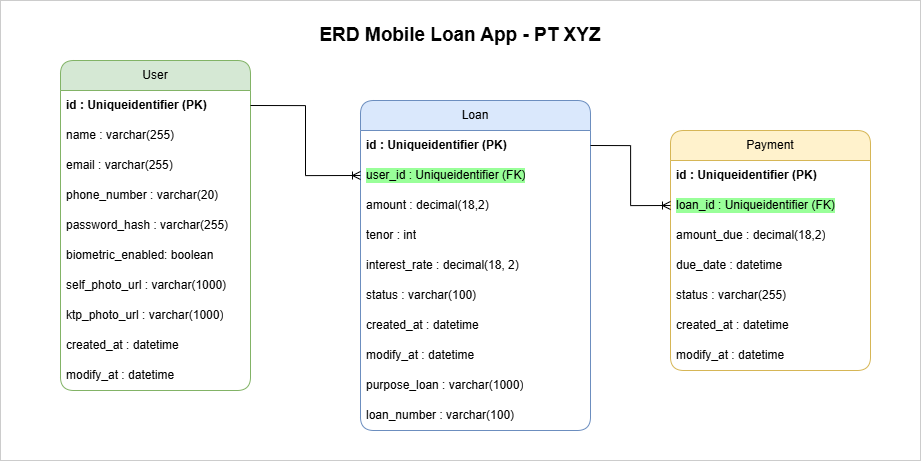

The diagram above was exported from draw.io. Its source (the exported page's mxGraphModel, read from the mxfile embedded in the PNG):
<mxGraphModel dx="1747" dy="1002" grid="1" gridSize="10" guides="1" tooltips="1" connect="1" arrows="1" fold="1" page="1" pageScale="1" pageWidth="827" pageHeight="1169" math="0" shadow="0">
  <root>
    <mxCell id="0" />
    <mxCell id="1" parent="0" />
    <mxCell id="3vxhmD5drycMfAM-_AII-2" parent="1" style="rounded=0;whiteSpace=wrap;html=1;fillColor=none;strokeColor=#CCCCCC;" value="" vertex="1">
      <mxGeometry height="460" width="920" x="240" y="180" as="geometry" />
    </mxCell>
    <mxCell id="5xY_91pZA58oFQf5gJSt-1" parent="1" style="swimlane;fontStyle=0;childLayout=stackLayout;horizontal=1;startSize=30;horizontalStack=0;resizeParent=1;resizeParentMax=0;resizeLast=0;collapsible=1;marginBottom=0;whiteSpace=wrap;html=1;textShadow=0;rounded=1;fillColor=#d5e8d4;strokeColor=#82b366;" value="User" vertex="1">
      <mxGeometry height="330" width="190" x="300" y="240" as="geometry" />
    </mxCell>
    <mxCell id="5xY_91pZA58oFQf5gJSt-2" parent="5xY_91pZA58oFQf5gJSt-1" style="text;strokeColor=none;fillColor=none;align=left;verticalAlign=middle;spacingLeft=4;spacingRight=4;overflow=hidden;points=[[0,0.5],[1,0.5]];portConstraint=eastwest;rotatable=0;whiteSpace=wrap;html=1;labelBackgroundColor=default;" value="&lt;b&gt;id :&amp;nbsp;&lt;span style=&quot;text-wrap-mode: nowrap;&quot;&gt;Uniqueidentifier (PK)&lt;/span&gt;&lt;/b&gt;" vertex="1">
      <mxGeometry height="30" width="190" y="30" as="geometry" />
    </mxCell>
    <mxCell id="5xY_91pZA58oFQf5gJSt-3" parent="5xY_91pZA58oFQf5gJSt-1" style="text;strokeColor=none;fillColor=none;align=left;verticalAlign=middle;spacingLeft=4;spacingRight=4;overflow=hidden;points=[[0,0.5],[1,0.5]];portConstraint=eastwest;rotatable=0;whiteSpace=wrap;html=1;" value="name : varchar(255)" vertex="1">
      <mxGeometry height="30" width="190" y="60" as="geometry" />
    </mxCell>
    <mxCell id="5xY_91pZA58oFQf5gJSt-4" parent="5xY_91pZA58oFQf5gJSt-1" style="text;strokeColor=none;fillColor=none;align=left;verticalAlign=middle;spacingLeft=4;spacingRight=4;overflow=hidden;points=[[0,0.5],[1,0.5]];portConstraint=eastwest;rotatable=0;whiteSpace=wrap;html=1;" value="email&amp;nbsp;: varchar(255)" vertex="1">
      <mxGeometry height="30" width="190" y="90" as="geometry" />
    </mxCell>
    <mxCell id="5xY_91pZA58oFQf5gJSt-9" parent="5xY_91pZA58oFQf5gJSt-1" style="text;strokeColor=none;fillColor=none;align=left;verticalAlign=middle;spacingLeft=4;spacingRight=4;overflow=hidden;points=[[0,0.5],[1,0.5]];portConstraint=eastwest;rotatable=0;whiteSpace=wrap;html=1;" value="phone_number&amp;nbsp;: varchar(20)" vertex="1">
      <mxGeometry height="30" width="190" y="120" as="geometry" />
    </mxCell>
    <mxCell id="5xY_91pZA58oFQf5gJSt-8" parent="5xY_91pZA58oFQf5gJSt-1" style="text;strokeColor=none;fillColor=none;align=left;verticalAlign=middle;spacingLeft=4;spacingRight=4;overflow=hidden;points=[[0,0.5],[1,0.5]];portConstraint=eastwest;rotatable=0;whiteSpace=wrap;html=1;" value="password_hash&amp;nbsp;: varchar(255)" vertex="1">
      <mxGeometry height="30" width="190" y="150" as="geometry" />
    </mxCell>
    <mxCell id="5xY_91pZA58oFQf5gJSt-7" parent="5xY_91pZA58oFQf5gJSt-1" style="text;strokeColor=none;fillColor=none;align=left;verticalAlign=middle;spacingLeft=4;spacingRight=4;overflow=hidden;points=[[0,0.5],[1,0.5]];portConstraint=eastwest;rotatable=0;whiteSpace=wrap;html=1;" value="biometric_enabled: boolean" vertex="1">
      <mxGeometry height="30" width="190" y="180" as="geometry" />
    </mxCell>
    <mxCell id="5xY_91pZA58oFQf5gJSt-6" parent="5xY_91pZA58oFQf5gJSt-1" style="text;strokeColor=none;fillColor=none;align=left;verticalAlign=middle;spacingLeft=4;spacingRight=4;overflow=hidden;points=[[0,0.5],[1,0.5]];portConstraint=eastwest;rotatable=0;whiteSpace=wrap;html=1;" value="self_photo_url&amp;nbsp;: varchar(1000)" vertex="1">
      <mxGeometry height="30" width="190" y="210" as="geometry" />
    </mxCell>
    <mxCell id="5xY_91pZA58oFQf5gJSt-5" parent="5xY_91pZA58oFQf5gJSt-1" style="text;strokeColor=none;fillColor=none;align=left;verticalAlign=middle;spacingLeft=4;spacingRight=4;overflow=hidden;points=[[0,0.5],[1,0.5]];portConstraint=eastwest;rotatable=0;whiteSpace=wrap;html=1;" value="ktp_photo_url&amp;nbsp;: varchar(1000)" vertex="1">
      <mxGeometry height="30" width="190" y="240" as="geometry" />
    </mxCell>
    <mxCell id="5xY_91pZA58oFQf5gJSt-20" parent="5xY_91pZA58oFQf5gJSt-1" style="text;strokeColor=none;fillColor=none;align=left;verticalAlign=middle;spacingLeft=4;spacingRight=4;overflow=hidden;points=[[0,0.5],[1,0.5]];portConstraint=eastwest;rotatable=0;whiteSpace=wrap;html=1;" value="created_at : datetime" vertex="1">
      <mxGeometry height="30" width="190" y="270" as="geometry" />
    </mxCell>
    <mxCell id="5xY_91pZA58oFQf5gJSt-21" parent="5xY_91pZA58oFQf5gJSt-1" style="text;strokeColor=none;fillColor=none;align=left;verticalAlign=middle;spacingLeft=4;spacingRight=4;overflow=hidden;points=[[0,0.5],[1,0.5]];portConstraint=eastwest;rotatable=0;whiteSpace=wrap;html=1;" value="modify_at&amp;nbsp;: datetime" vertex="1">
      <mxGeometry height="30" width="190" y="300" as="geometry" />
    </mxCell>
    <mxCell id="5xY_91pZA58oFQf5gJSt-10" parent="1" style="swimlane;fontStyle=0;childLayout=stackLayout;horizontal=1;startSize=30;horizontalStack=0;resizeParent=1;resizeParentMax=0;resizeLast=0;collapsible=1;marginBottom=0;whiteSpace=wrap;html=1;rounded=1;fillColor=#dae8fc;strokeColor=#6c8ebf;" value="Loan" vertex="1">
      <mxGeometry height="330" width="230" x="600" y="280" as="geometry" />
    </mxCell>
    <mxCell id="5xY_91pZA58oFQf5gJSt-11" parent="5xY_91pZA58oFQf5gJSt-10" style="text;strokeColor=none;fillColor=none;align=left;verticalAlign=middle;spacingLeft=4;spacingRight=4;overflow=hidden;points=[[0,0.5],[1,0.5]];portConstraint=eastwest;rotatable=0;whiteSpace=wrap;html=1;" value="&lt;b&gt;id :&amp;nbsp;&lt;span style=&quot;text-wrap-mode: nowrap;&quot;&gt;Uniqueidentifier (PK)&lt;/span&gt;&lt;/b&gt;" vertex="1">
      <mxGeometry height="30" width="230" y="30" as="geometry" />
    </mxCell>
    <mxCell id="5xY_91pZA58oFQf5gJSt-12" parent="5xY_91pZA58oFQf5gJSt-10" style="text;strokeColor=none;fillColor=none;align=left;verticalAlign=middle;spacingLeft=4;spacingRight=4;overflow=hidden;points=[[0,0.5],[1,0.5]];portConstraint=eastwest;rotatable=0;whiteSpace=wrap;html=1;labelBackgroundColor=#99FF99;" value="&lt;span style=&quot;&quot;&gt;user_id :&amp;nbsp;&lt;/span&gt;&lt;span style=&quot;text-wrap-mode: nowrap;&quot;&gt;Uniqueidentifier (FK)&lt;/span&gt;" vertex="1">
      <mxGeometry height="30" width="230" y="60" as="geometry" />
    </mxCell>
    <mxCell id="5xY_91pZA58oFQf5gJSt-19" parent="5xY_91pZA58oFQf5gJSt-10" style="text;strokeColor=none;fillColor=none;align=left;verticalAlign=middle;spacingLeft=4;spacingRight=4;overflow=hidden;points=[[0,0.5],[1,0.5]];portConstraint=eastwest;rotatable=0;whiteSpace=wrap;html=1;" value="amount : decimal(18,2)" vertex="1">
      <mxGeometry height="30" width="230" y="90" as="geometry" />
    </mxCell>
    <mxCell id="5xY_91pZA58oFQf5gJSt-18" parent="5xY_91pZA58oFQf5gJSt-10" style="text;strokeColor=none;fillColor=none;align=left;verticalAlign=middle;spacingLeft=4;spacingRight=4;overflow=hidden;points=[[0,0.5],[1,0.5]];portConstraint=eastwest;rotatable=0;whiteSpace=wrap;html=1;" value="tenor : int" vertex="1">
      <mxGeometry height="30" width="230" y="120" as="geometry" />
    </mxCell>
    <mxCell id="5xY_91pZA58oFQf5gJSt-17" parent="5xY_91pZA58oFQf5gJSt-10" style="text;strokeColor=none;fillColor=none;align=left;verticalAlign=middle;spacingLeft=4;spacingRight=4;overflow=hidden;points=[[0,0.5],[1,0.5]];portConstraint=eastwest;rotatable=0;whiteSpace=wrap;html=1;" value="interest_rate : decimal(18, 2)" vertex="1">
      <mxGeometry height="30" width="230" y="150" as="geometry" />
    </mxCell>
    <mxCell id="5xY_91pZA58oFQf5gJSt-16" parent="5xY_91pZA58oFQf5gJSt-10" style="text;strokeColor=none;fillColor=none;align=left;verticalAlign=middle;spacingLeft=4;spacingRight=4;overflow=hidden;points=[[0,0.5],[1,0.5]];portConstraint=eastwest;rotatable=0;whiteSpace=wrap;html=1;" value="status&amp;nbsp;: varchar(100)" vertex="1">
      <mxGeometry height="30" width="230" y="180" as="geometry" />
    </mxCell>
    <mxCell id="5xY_91pZA58oFQf5gJSt-15" parent="5xY_91pZA58oFQf5gJSt-10" style="text;strokeColor=none;fillColor=none;align=left;verticalAlign=middle;spacingLeft=4;spacingRight=4;overflow=hidden;points=[[0,0.5],[1,0.5]];portConstraint=eastwest;rotatable=0;whiteSpace=wrap;html=1;" value="created_at&amp;nbsp;: datetime" vertex="1">
      <mxGeometry height="30" width="230" y="210" as="geometry" />
    </mxCell>
    <mxCell id="5xY_91pZA58oFQf5gJSt-14" parent="5xY_91pZA58oFQf5gJSt-10" style="text;strokeColor=none;fillColor=none;align=left;verticalAlign=middle;spacingLeft=4;spacingRight=4;overflow=hidden;points=[[0,0.5],[1,0.5]];portConstraint=eastwest;rotatable=0;whiteSpace=wrap;html=1;" value="modify_at&amp;nbsp;: datetime" vertex="1">
      <mxGeometry height="30" width="230" y="240" as="geometry" />
    </mxCell>
    <mxCell id="5xY_91pZA58oFQf5gJSt-26" parent="5xY_91pZA58oFQf5gJSt-10" style="text;strokeColor=none;fillColor=none;align=left;verticalAlign=middle;spacingLeft=4;spacingRight=4;overflow=hidden;points=[[0,0.5],[1,0.5]];portConstraint=eastwest;rotatable=0;whiteSpace=wrap;html=1;" value="purpose_loan&amp;nbsp;: varchar(1000)" vertex="1">
      <mxGeometry height="30" width="230" y="270" as="geometry" />
    </mxCell>
    <mxCell id="D2moDE3e53W6BEwenAjv-1" parent="5xY_91pZA58oFQf5gJSt-10" style="text;strokeColor=none;fillColor=none;align=left;verticalAlign=middle;spacingLeft=4;spacingRight=4;overflow=hidden;points=[[0,0.5],[1,0.5]];portConstraint=eastwest;rotatable=0;whiteSpace=wrap;html=1;" value="loan_number&amp;nbsp;: varchar(100)" vertex="1">
      <mxGeometry height="30" width="230" y="300" as="geometry" />
    </mxCell>
    <mxCell id="5xY_91pZA58oFQf5gJSt-22" parent="1" style="swimlane;fontStyle=0;childLayout=stackLayout;horizontal=1;startSize=30;horizontalStack=0;resizeParent=1;resizeParentMax=0;resizeLast=0;collapsible=1;marginBottom=0;whiteSpace=wrap;html=1;rounded=1;fillColor=#fff2cc;strokeColor=#d6b656;" value="Payment" vertex="1">
      <mxGeometry height="240" width="200" x="910" y="310" as="geometry" />
    </mxCell>
    <mxCell id="5xY_91pZA58oFQf5gJSt-23" parent="5xY_91pZA58oFQf5gJSt-22" style="text;strokeColor=none;fillColor=none;align=left;verticalAlign=middle;spacingLeft=4;spacingRight=4;overflow=hidden;points=[[0,0.5],[1,0.5]];portConstraint=eastwest;rotatable=0;whiteSpace=wrap;html=1;" value="&lt;b&gt;id :&amp;nbsp;&lt;span style=&quot;text-wrap-mode: nowrap;&quot;&gt;Uniqueidentifier (PK)&lt;/span&gt;&lt;/b&gt;" vertex="1">
      <mxGeometry height="30" width="200" y="30" as="geometry" />
    </mxCell>
    <mxCell id="5xY_91pZA58oFQf5gJSt-24" parent="5xY_91pZA58oFQf5gJSt-22" style="text;strokeColor=none;fillColor=none;align=left;verticalAlign=middle;spacingLeft=4;spacingRight=4;overflow=hidden;points=[[0,0.5],[1,0.5]];portConstraint=eastwest;rotatable=0;whiteSpace=wrap;html=1;labelBackgroundColor=#99FF99;" value="&lt;font style=&quot;color: rgb(0, 0, 0);&quot;&gt;loan_id :&amp;nbsp;&lt;/font&gt;&lt;span style=&quot;text-wrap-mode: nowrap;&quot;&gt;Uniqueidentifier (FK)&lt;/span&gt;" vertex="1">
      <mxGeometry height="30" width="200" y="60" as="geometry" />
    </mxCell>
    <mxCell id="5xY_91pZA58oFQf5gJSt-25" parent="5xY_91pZA58oFQf5gJSt-22" style="text;strokeColor=none;fillColor=none;align=left;verticalAlign=middle;spacingLeft=4;spacingRight=4;overflow=hidden;points=[[0,0.5],[1,0.5]];portConstraint=eastwest;rotatable=0;whiteSpace=wrap;html=1;" value="amount_due&amp;nbsp;: decimal(18,2)" vertex="1">
      <mxGeometry height="30" width="200" y="90" as="geometry" />
    </mxCell>
    <mxCell id="D2moDE3e53W6BEwenAjv-6" parent="5xY_91pZA58oFQf5gJSt-22" style="text;strokeColor=none;fillColor=none;align=left;verticalAlign=middle;spacingLeft=4;spacingRight=4;overflow=hidden;points=[[0,0.5],[1,0.5]];portConstraint=eastwest;rotatable=0;whiteSpace=wrap;html=1;" value="due_date&amp;nbsp;: datetime" vertex="1">
      <mxGeometry height="30" width="200" y="120" as="geometry" />
    </mxCell>
    <mxCell id="D2moDE3e53W6BEwenAjv-5" parent="5xY_91pZA58oFQf5gJSt-22" style="text;strokeColor=none;fillColor=none;align=left;verticalAlign=middle;spacingLeft=4;spacingRight=4;overflow=hidden;points=[[0,0.5],[1,0.5]];portConstraint=eastwest;rotatable=0;whiteSpace=wrap;html=1;" value="status&amp;nbsp;: varchar(255)" vertex="1">
      <mxGeometry height="30" width="200" y="150" as="geometry" />
    </mxCell>
    <mxCell id="D2moDE3e53W6BEwenAjv-4" parent="5xY_91pZA58oFQf5gJSt-22" style="text;strokeColor=none;fillColor=none;align=left;verticalAlign=middle;spacingLeft=4;spacingRight=4;overflow=hidden;points=[[0,0.5],[1,0.5]];portConstraint=eastwest;rotatable=0;whiteSpace=wrap;html=1;" value="created_at&amp;nbsp;: datetime" vertex="1">
      <mxGeometry height="30" width="200" y="180" as="geometry" />
    </mxCell>
    <mxCell id="D2moDE3e53W6BEwenAjv-3" parent="5xY_91pZA58oFQf5gJSt-22" style="text;strokeColor=none;fillColor=none;align=left;verticalAlign=middle;spacingLeft=4;spacingRight=4;overflow=hidden;points=[[0,0.5],[1,0.5]];portConstraint=eastwest;rotatable=0;whiteSpace=wrap;html=1;" value="modify_at&amp;nbsp;: datetime" vertex="1">
      <mxGeometry height="30" width="200" y="210" as="geometry" />
    </mxCell>
    <mxCell id="D2moDE3e53W6BEwenAjv-7" edge="1" parent="1" source="5xY_91pZA58oFQf5gJSt-2" style="edgeStyle=orthogonalEdgeStyle;rounded=0;orthogonalLoop=1;jettySize=auto;html=1;exitX=1;exitY=0.5;exitDx=0;exitDy=0;entryX=0;entryY=0.5;entryDx=0;entryDy=0;endArrow=ERoneToMany;endFill=0;" target="5xY_91pZA58oFQf5gJSt-12">
      <mxGeometry relative="1" as="geometry" />
    </mxCell>
    <mxCell id="D2moDE3e53W6BEwenAjv-8" edge="1" parent="1" source="5xY_91pZA58oFQf5gJSt-11" style="edgeStyle=orthogonalEdgeStyle;rounded=0;orthogonalLoop=1;jettySize=auto;html=1;exitX=1;exitY=0.5;exitDx=0;exitDy=0;entryX=0;entryY=0.5;entryDx=0;entryDy=0;endArrow=ERoneToMany;endFill=0;" target="5xY_91pZA58oFQf5gJSt-24">
      <mxGeometry relative="1" as="geometry" />
    </mxCell>
    <mxCell id="3vxhmD5drycMfAM-_AII-1" parent="1" style="text;html=1;whiteSpace=wrap;strokeColor=none;fillColor=none;align=center;verticalAlign=middle;rounded=0;fontStyle=1;fontSize=19;" value="ERD Mobile Loan App - PT XYZ" vertex="1">
      <mxGeometry height="30" width="920" x="240" y="200" as="geometry" />
    </mxCell>
  </root>
</mxGraphModel>